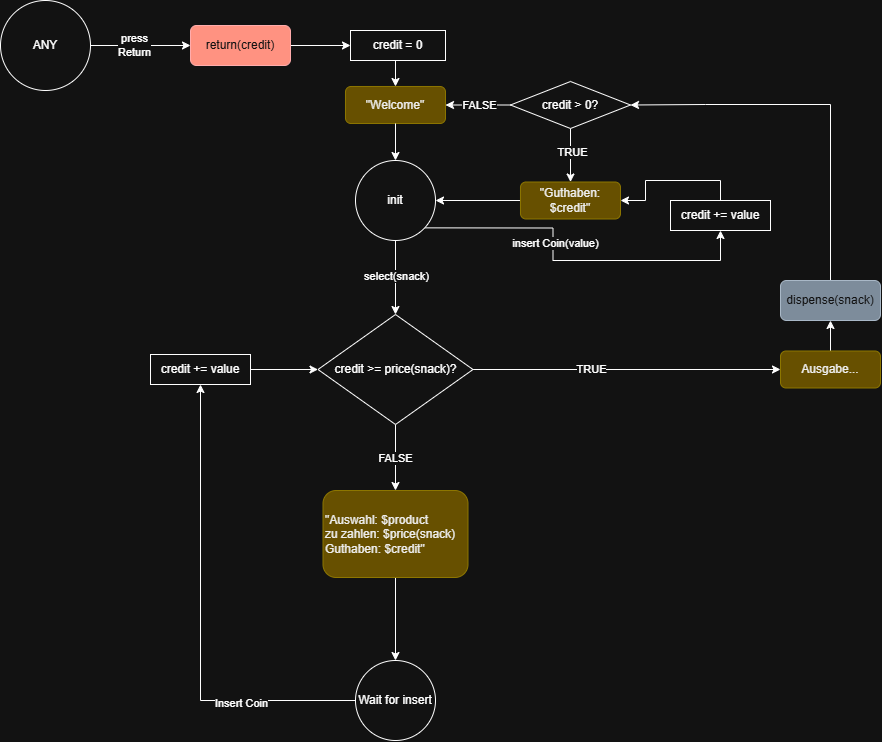

The diagram above was exported from draw.io. Its source (the exported page's mxGraphModel, read from the mxfile embedded in the PNG):
<mxGraphModel dx="1695" dy="1483" grid="1" gridSize="10" guides="1" tooltips="1" connect="1" arrows="1" fold="1" page="1" pageScale="1" pageWidth="827" pageHeight="1169" math="0" shadow="0">
  <root>
    <mxCell id="0" />
    <mxCell id="1" parent="0" />
    <mxCell id="x1nAscB2mftvPRs9asmE-140" parent="1" style="rounded=1;whiteSpace=wrap;html=1;fillColor=#e3c800;fontColor=#000000;strokeColor=#B09500;" value="&quot;Welcome&quot;" vertex="1">
      <mxGeometry height="37" width="100" x="905.0007692307693" y="936.0038461538462" as="geometry" />
    </mxCell>
    <mxCell id="x1nAscB2mftvPRs9asmE-141" edge="1" parent="1" source="x1nAscB2mftvPRs9asmE-145" style="edgeStyle=orthogonalEdgeStyle;rounded=0;orthogonalLoop=1;jettySize=auto;html=1;exitX=1;exitY=1;exitDx=0;exitDy=0;entryX=0.5;entryY=1;entryDx=0;entryDy=0;" target="x1nAscB2mftvPRs9asmE-148">
      <mxGeometry relative="1" as="geometry" />
    </mxCell>
    <mxCell id="x1nAscB2mftvPRs9asmE-142" connectable="0" parent="x1nAscB2mftvPRs9asmE-141" style="edgeLabel;html=1;align=center;verticalAlign=middle;resizable=0;points=[];" value="insert Coin(value)" vertex="1">
      <mxGeometry relative="1" x="-0.2001" y="1" as="geometry">
        <mxPoint as="offset" />
      </mxGeometry>
    </mxCell>
    <mxCell id="x1nAscB2mftvPRs9asmE-143" edge="1" parent="1" source="x1nAscB2mftvPRs9asmE-145" style="edgeStyle=orthogonalEdgeStyle;rounded=0;orthogonalLoop=1;jettySize=auto;html=1;exitX=0.5;exitY=1;exitDx=0;exitDy=0;entryX=0.5;entryY=0;entryDx=0;entryDy=0;" target="x1nAscB2mftvPRs9asmE-157">
      <mxGeometry relative="1" as="geometry">
        <mxPoint x="955.0007692307693" y="1170.003846153846" as="targetPoint" />
      </mxGeometry>
    </mxCell>
    <mxCell id="x1nAscB2mftvPRs9asmE-144" connectable="0" parent="x1nAscB2mftvPRs9asmE-143" style="edgeLabel;html=1;align=center;verticalAlign=middle;resizable=0;points=[];" value="select(snack)" vertex="1">
      <mxGeometry relative="1" x="-0.0762" as="geometry">
        <mxPoint as="offset" />
      </mxGeometry>
    </mxCell>
    <mxCell id="x1nAscB2mftvPRs9asmE-145" parent="1" style="ellipse;whiteSpace=wrap;html=1;aspect=fixed;" value="init" vertex="1">
      <mxGeometry height="80" width="80" x="915.0007692307693" y="1010.0038461538462" as="geometry" />
    </mxCell>
    <mxCell id="x1nAscB2mftvPRs9asmE-146" edge="1" parent="1" source="x1nAscB2mftvPRs9asmE-140" style="endArrow=classic;html=1;rounded=0;entryX=0.5;entryY=0;entryDx=0;entryDy=0;exitX=0.5;exitY=1;exitDx=0;exitDy=0;" target="x1nAscB2mftvPRs9asmE-145" value="">
      <mxGeometry height="50" relative="1" width="50" as="geometry">
        <mxPoint x="960.0007692307693" y="970.0038461538462" as="sourcePoint" />
        <mxPoint x="1090.0007692307693" y="1080.003846153846" as="targetPoint" />
      </mxGeometry>
    </mxCell>
    <mxCell id="x1nAscB2mftvPRs9asmE-147" edge="1" parent="1" source="x1nAscB2mftvPRs9asmE-148" style="edgeStyle=orthogonalEdgeStyle;rounded=0;orthogonalLoop=1;jettySize=auto;html=1;exitX=0.5;exitY=0;exitDx=0;exitDy=0;entryX=1;entryY=0.5;entryDx=0;entryDy=0;" target="x1nAscB2mftvPRs9asmE-150">
      <mxGeometry relative="1" as="geometry">
        <mxPoint x="1140.0007692307693" y="1010.0038461538462" as="targetPoint" />
      </mxGeometry>
    </mxCell>
    <mxCell id="x1nAscB2mftvPRs9asmE-148" parent="1" style="rounded=0;whiteSpace=wrap;html=1;" value="credit += value" vertex="1">
      <mxGeometry height="30" width="100" x="1230.0007692307693" y="1050.003846153846" as="geometry" />
    </mxCell>
    <mxCell id="x1nAscB2mftvPRs9asmE-149" edge="1" parent="1" source="x1nAscB2mftvPRs9asmE-150" style="edgeStyle=orthogonalEdgeStyle;rounded=0;orthogonalLoop=1;jettySize=auto;html=1;entryX=1;entryY=0.5;entryDx=0;entryDy=0;" target="x1nAscB2mftvPRs9asmE-145">
      <mxGeometry relative="1" as="geometry" />
    </mxCell>
    <mxCell id="x1nAscB2mftvPRs9asmE-150" parent="1" style="rounded=1;whiteSpace=wrap;html=1;fillColor=#e3c800;fontColor=#000000;strokeColor=#B09500;" value="&quot;Guthaben: $credit&quot;" vertex="1">
      <mxGeometry height="37" width="100" x="1080.0007692307693" y="1031.503846153846" as="geometry" />
    </mxCell>
    <mxCell id="x1nAscB2mftvPRs9asmE-151" edge="1" parent="1" source="x1nAscB2mftvPRs9asmE-152" style="edgeStyle=orthogonalEdgeStyle;rounded=0;orthogonalLoop=1;jettySize=auto;html=1;exitX=0.5;exitY=1;exitDx=0;exitDy=0;entryX=0.5;entryY=0;entryDx=0;entryDy=0;" target="x1nAscB2mftvPRs9asmE-140">
      <mxGeometry relative="1" as="geometry" />
    </mxCell>
    <mxCell id="x1nAscB2mftvPRs9asmE-152" parent="1" style="rounded=0;whiteSpace=wrap;html=1;" value="credit = 0" vertex="1">
      <mxGeometry height="30" width="95" x="910.0007692307693" y="880.0038461538462" as="geometry" />
    </mxCell>
    <mxCell id="x1nAscB2mftvPRs9asmE-153" edge="1" parent="1" source="x1nAscB2mftvPRs9asmE-157" style="edgeStyle=orthogonalEdgeStyle;rounded=0;orthogonalLoop=1;jettySize=auto;html=1;exitX=0.5;exitY=1;exitDx=0;exitDy=0;entryX=0.5;entryY=0;entryDx=0;entryDy=0;" target="x1nAscB2mftvPRs9asmE-162">
      <mxGeometry relative="1" as="geometry">
        <mxPoint x="955.0007692307693" y="1340.003846153846" as="targetPoint" />
      </mxGeometry>
    </mxCell>
    <mxCell id="x1nAscB2mftvPRs9asmE-154" connectable="0" parent="x1nAscB2mftvPRs9asmE-153" style="edgeLabel;html=1;align=center;verticalAlign=middle;resizable=0;points=[];" value="FALSE" vertex="1">
      <mxGeometry relative="1" x="-0.0476" y="-1" as="geometry">
        <mxPoint as="offset" />
      </mxGeometry>
    </mxCell>
    <mxCell id="x1nAscB2mftvPRs9asmE-155" edge="1" parent="1" source="x1nAscB2mftvPRs9asmE-157" style="edgeStyle=orthogonalEdgeStyle;rounded=0;orthogonalLoop=1;jettySize=auto;html=1;entryX=0;entryY=0.5;entryDx=0;entryDy=0;exitX=1;exitY=0.5;exitDx=0;exitDy=0;" target="x1nAscB2mftvPRs9asmE-173">
      <mxGeometry relative="1" as="geometry">
        <mxPoint x="1190.0007692307693" y="1220.003846153846" as="sourcePoint" />
      </mxGeometry>
    </mxCell>
    <mxCell id="x1nAscB2mftvPRs9asmE-156" connectable="0" parent="x1nAscB2mftvPRs9asmE-155" style="edgeLabel;html=1;align=center;verticalAlign=middle;resizable=0;points=[];" value="TRUE" vertex="1">
      <mxGeometry relative="1" x="-0.2414" y="1" as="geometry">
        <mxPoint as="offset" />
      </mxGeometry>
    </mxCell>
    <mxCell id="x1nAscB2mftvPRs9asmE-157" parent="1" style="rhombus;whiteSpace=wrap;html=1;" value="credit &amp;gt;= price(snack)?" vertex="1">
      <mxGeometry height="110" width="155" x="877.5007692307693" y="1164.003846153846" as="geometry" />
    </mxCell>
    <mxCell id="x1nAscB2mftvPRs9asmE-158" edge="1" parent="1" source="x1nAscB2mftvPRs9asmE-160" style="edgeStyle=orthogonalEdgeStyle;rounded=0;orthogonalLoop=1;jettySize=auto;html=1;exitX=0;exitY=0.5;exitDx=0;exitDy=0;entryX=0.5;entryY=1;entryDx=0;entryDy=0;" target="x1nAscB2mftvPRs9asmE-164">
      <mxGeometry relative="1" as="geometry">
        <Array as="points">
          <mxPoint x="760.0007692307693" y="1550.003846153846" />
        </Array>
        <mxPoint x="1053.0007692307693" y="1300.003846153846" as="targetPoint" />
      </mxGeometry>
    </mxCell>
    <mxCell id="x1nAscB2mftvPRs9asmE-159" connectable="0" parent="x1nAscB2mftvPRs9asmE-158" style="edgeLabel;html=1;align=center;verticalAlign=middle;resizable=0;points=[];" value="Insert Coin" vertex="1">
      <mxGeometry relative="1" x="-0.5143" y="2" as="geometry">
        <mxPoint as="offset" />
      </mxGeometry>
    </mxCell>
    <mxCell id="x1nAscB2mftvPRs9asmE-160" parent="1" style="ellipse;whiteSpace=wrap;html=1;aspect=fixed;" value="Wait for insert" vertex="1">
      <mxGeometry height="80" width="80" x="915.0007692307693" y="1510.003846153846" as="geometry" />
    </mxCell>
    <mxCell id="x1nAscB2mftvPRs9asmE-161" edge="1" parent="1" source="x1nAscB2mftvPRs9asmE-162" style="edgeStyle=orthogonalEdgeStyle;rounded=0;orthogonalLoop=1;jettySize=auto;html=1;entryX=0.5;entryY=0;entryDx=0;entryDy=0;" target="x1nAscB2mftvPRs9asmE-160">
      <mxGeometry relative="1" as="geometry" />
    </mxCell>
    <mxCell id="x1nAscB2mftvPRs9asmE-162" parent="1" style="rounded=1;whiteSpace=wrap;html=1;fillColor=#e3c800;fontColor=#000000;strokeColor=#B09500;align=left;" value="&quot;Auswahl: $product&lt;div&gt;zu zahlen: $price(snack)&lt;/div&gt;&lt;div style=&quot;&quot;&gt;Guthaben: $credit&quot;&lt;/div&gt;" vertex="1">
      <mxGeometry height="87" width="145" x="882.5007692307693" y="1340.003846153846" as="geometry" />
    </mxCell>
    <mxCell id="x1nAscB2mftvPRs9asmE-163" edge="1" parent="1" source="x1nAscB2mftvPRs9asmE-164" style="edgeStyle=orthogonalEdgeStyle;rounded=0;orthogonalLoop=1;jettySize=auto;html=1;entryX=0;entryY=0.5;entryDx=0;entryDy=0;" target="x1nAscB2mftvPRs9asmE-157">
      <mxGeometry relative="1" as="geometry" />
    </mxCell>
    <mxCell id="x1nAscB2mftvPRs9asmE-164" parent="1" style="rounded=0;whiteSpace=wrap;html=1;" value="credit += value" vertex="1">
      <mxGeometry height="30" width="100" x="710.0007692307693" y="1204.003846153846" as="geometry" />
    </mxCell>
    <mxCell id="x1nAscB2mftvPRs9asmE-165" edge="1" parent="1" source="x1nAscB2mftvPRs9asmE-166" style="edgeStyle=orthogonalEdgeStyle;rounded=0;orthogonalLoop=1;jettySize=auto;html=1;entryX=1;entryY=0.5;entryDx=0;entryDy=0;" target="x1nAscB2mftvPRs9asmE-178">
      <mxGeometry relative="1" as="geometry">
        <Array as="points">
          <mxPoint x="1390.0007692307693" y="954.0038461538462" />
          <mxPoint x="1265.0007692307693" y="954.0038461538462" />
        </Array>
      </mxGeometry>
    </mxCell>
    <mxCell id="x1nAscB2mftvPRs9asmE-166" parent="1" style="rounded=1;whiteSpace=wrap;html=1;fillColor=#647687;fontColor=#ffffff;strokeColor=#314354;" value="dispense(snack)" vertex="1">
      <mxGeometry height="40" width="100" x="1340.0007692307693" y="1130.003846153846" as="geometry" />
    </mxCell>
    <mxCell id="x1nAscB2mftvPRs9asmE-167" edge="1" parent="1" source="x1nAscB2mftvPRs9asmE-168" style="edgeStyle=orthogonalEdgeStyle;rounded=0;orthogonalLoop=1;jettySize=auto;html=1;entryX=0;entryY=0.5;entryDx=0;entryDy=0;" target="x1nAscB2mftvPRs9asmE-152">
      <mxGeometry relative="1" as="geometry" />
    </mxCell>
    <mxCell id="x1nAscB2mftvPRs9asmE-168" parent="1" style="rounded=1;whiteSpace=wrap;html=1;fillColor=#e51400;fontColor=#ffffff;strokeColor=#B20000;" value="return(credit)" vertex="1">
      <mxGeometry height="40" width="100" x="750.0007692307693" y="875.0038461538462" as="geometry" />
    </mxCell>
    <mxCell id="x1nAscB2mftvPRs9asmE-169" edge="1" parent="1" source="x1nAscB2mftvPRs9asmE-171" style="edgeStyle=orthogonalEdgeStyle;rounded=0;orthogonalLoop=1;jettySize=auto;html=1;exitX=1;exitY=0.5;exitDx=0;exitDy=0;entryX=0;entryY=0.5;entryDx=0;entryDy=0;" target="x1nAscB2mftvPRs9asmE-168">
      <mxGeometry relative="1" as="geometry" />
    </mxCell>
    <mxCell id="x1nAscB2mftvPRs9asmE-170" connectable="0" parent="x1nAscB2mftvPRs9asmE-169" style="edgeLabel;html=1;align=center;verticalAlign=middle;resizable=0;points=[];" value="&lt;div&gt;press&lt;/div&gt;Return" vertex="1">
      <mxGeometry relative="1" x="-0.1276" y="1" as="geometry">
        <mxPoint as="offset" />
      </mxGeometry>
    </mxCell>
    <mxCell id="x1nAscB2mftvPRs9asmE-171" parent="1" style="ellipse;whiteSpace=wrap;html=1;aspect=fixed;" value="ANY" vertex="1">
      <mxGeometry height="90" width="90" x="560.0007692307693" y="850.0038461538462" as="geometry" />
    </mxCell>
    <mxCell id="x1nAscB2mftvPRs9asmE-172" edge="1" parent="1" source="x1nAscB2mftvPRs9asmE-173" style="edgeStyle=orthogonalEdgeStyle;rounded=0;orthogonalLoop=1;jettySize=auto;html=1;exitX=0.5;exitY=0;exitDx=0;exitDy=0;entryX=0.5;entryY=1;entryDx=0;entryDy=0;" target="x1nAscB2mftvPRs9asmE-166">
      <mxGeometry relative="1" as="geometry" />
    </mxCell>
    <mxCell id="x1nAscB2mftvPRs9asmE-173" parent="1" style="rounded=1;whiteSpace=wrap;html=1;fillColor=#e3c800;fontColor=#000000;strokeColor=#B09500;" value="Ausgabe..." vertex="1">
      <mxGeometry height="37" width="100" x="1340.0007692307693" y="1200.503846153846" as="geometry" />
    </mxCell>
    <mxCell id="x1nAscB2mftvPRs9asmE-174" edge="1" parent="1" source="x1nAscB2mftvPRs9asmE-178" style="edgeStyle=orthogonalEdgeStyle;rounded=0;orthogonalLoop=1;jettySize=auto;html=1;exitX=0.5;exitY=1;exitDx=0;exitDy=0;entryX=0.5;entryY=0;entryDx=0;entryDy=0;" target="x1nAscB2mftvPRs9asmE-150">
      <mxGeometry relative="1" as="geometry" />
    </mxCell>
    <mxCell id="x1nAscB2mftvPRs9asmE-175" connectable="0" parent="x1nAscB2mftvPRs9asmE-174" style="edgeLabel;html=1;align=center;verticalAlign=middle;resizable=0;points=[];" value="TRUE" vertex="1">
      <mxGeometry relative="1" x="-0.1969" y="1" as="geometry">
        <mxPoint as="offset" />
      </mxGeometry>
    </mxCell>
    <mxCell id="x1nAscB2mftvPRs9asmE-176" edge="1" parent="1" source="x1nAscB2mftvPRs9asmE-178" style="edgeStyle=orthogonalEdgeStyle;rounded=0;orthogonalLoop=1;jettySize=auto;html=1;exitX=0;exitY=0.5;exitDx=0;exitDy=0;" target="x1nAscB2mftvPRs9asmE-140">
      <mxGeometry relative="1" as="geometry" />
    </mxCell>
    <mxCell id="x1nAscB2mftvPRs9asmE-177" connectable="0" parent="x1nAscB2mftvPRs9asmE-176" style="edgeLabel;html=1;align=center;verticalAlign=middle;resizable=0;points=[];" value="FALSE" vertex="1">
      <mxGeometry relative="1" x="0.0345" y="-1" as="geometry">
        <mxPoint as="offset" />
      </mxGeometry>
    </mxCell>
    <mxCell id="x1nAscB2mftvPRs9asmE-178" parent="1" style="rhombus;whiteSpace=wrap;html=1;" value="credit &amp;gt; 0?" vertex="1">
      <mxGeometry height="47" width="120" x="1070.0007692307693" y="931.0038461538462" as="geometry" />
    </mxCell>
  </root>
</mxGraphModel>